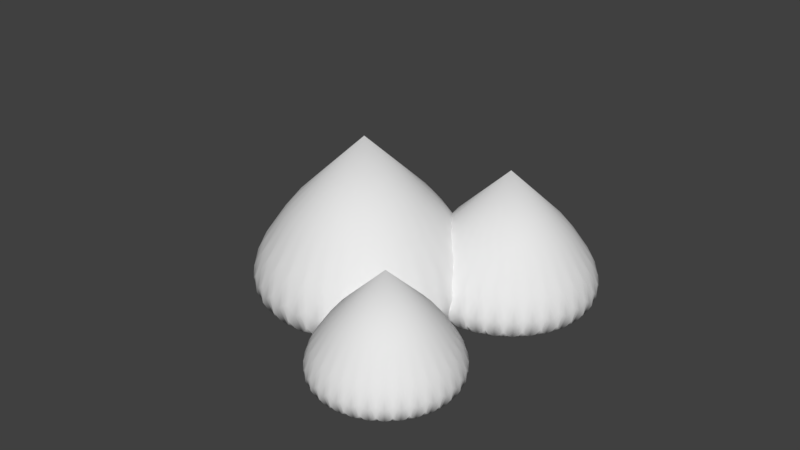 # Source: bush.blend  (saved by Blender 2.79.0; exported with 4.5.12 LTS)
import bpy
from mathutils import Matrix  # noqa: F401  (used for matrix-valued properties, if any)

bpy.ops.wm.read_factory_settings(use_empty=True)
scene = bpy.context.scene
scene.name = 'Scene'

# ---- collections
col_collection_1 = bpy.data.collections.new('Collection 1'); scene.collection.children.link(col_collection_1)

# ---- world
world_world = bpy.data.worlds.new('World'); scene.world = world_world
world_world.color = (0.05088, 0.05088, 0.05088)
world_world.use_sun_shadow = False
world_world.sun_shadow_jitter_overblur = 0.0
world_world.cycles.sampling_method = 'MANUAL'

# ---- meshes
me_cone_001 = bpy.data.meshes.new('Cone.001')
me_cone_001.from_pydata([(0.0, 1.0, -1.0), (0.1951, 0.9808, -1.0), (0.3827, 0.9239, -1.0), (0.5556, 0.8315, -1.0), (0.7071, 0.7071, -1.0), (0.8315, 0.5556, -1.0), (0.9239, 0.3827, -1.0), (0.9808, 0.1951, -1.0), (1.0, 7.55e-08, -1.0), (0.9808, -0.1951, -1.0), (0.9239, -0.3827, -1.0), (0.8315, -0.5556, -1.0), (0.7071, -0.7071, -1.0), (0.5556, -0.8315, -1.0), (0.3827, -0.9239, -1.0), (0.1951, -0.9808, -1.0), (-3.258e-07, -1.0, -1.0), (-0.1951, -0.9808, -1.0), (-0.3827, -0.9239, -1.0), (-0.5556, -0.8315, -1.0), (-0.7071, -0.7071, -1.0), (-0.8315, -0.5556, -1.0), (-0.9239, -0.3827, -1.0), (0.0, 0.0, 1.0), (-0.9808, -0.1951, -1.0), (-1.0, 9.656e-07, -1.0), (-0.9808, 0.1951, -1.0), (-0.9239, 0.3827, -1.0), (-0.8315, 0.5556, -1.0), (-0.7071, 0.7071, -1.0), (-0.5556, 0.8315, -1.0), (-0.3827, 0.9239, -1.0), (-0.1951, 0.9808, -1.0), (0.6361, 1.294, -0.9692), (0.795, 1.279, -0.9692), (0.9479, 1.232, -0.9692), (1.089, 1.157, -0.9692), (1.212, 1.056, -0.9692), (1.314, 0.9322, -0.9692), (1.389, 0.7913, -0.9692), (1.435, 0.6385, -0.9692), (1.451, 0.4795, -0.9692), (1.435, 0.3206, -0.9692), (1.389, 0.1677, -0.9692), (1.314, 0.02685, -0.9692), (1.212, -0.09662, -0.9692), (1.089, -0.1979, -0.9692), (0.9479, -0.2732, -0.9692), (0.795, -0.3196, -0.9692), (0.6361, -0.3353, -0.9692), (0.4771, -0.3196, -0.9692), (0.3243, -0.2732, -0.9692), (0.1834, -0.1979, -0.9692), (0.05991, -0.09662, -0.9692), (-0.04142, 0.02685, -0.9692), (-0.1167, 0.1677, -0.9692), (0.6361, 0.4795, 0.6604), (-0.1631, 0.3206, -0.9692), (-0.1787, 0.4795, -0.9692), (-0.1631, 0.6385, -0.9692), (-0.1167, 0.7913, -0.9692), (-0.04142, 0.9322, -0.9692), (0.05991, 1.056, -0.9692), (0.1834, 1.157, -0.9692), (0.3243, 1.232, -0.9692), (0.4771, 1.279, -0.9692), (0.6398, 0.08021, -0.9435), (0.768, 0.06758, -0.9435), (0.8914, 0.03016, -0.9435), (1.005, -0.03061, -0.9435), (1.105, -0.1124, -0.9435), (1.186, -0.212, -0.9435), (1.247, -0.3257, -0.9435), (1.285, -0.4491, -0.9435), (1.297, -0.5774, -0.9435), (1.285, -0.7056, -0.9435), (1.247, -0.829, -0.9435), (1.186, -0.9427, -0.9435), (1.105, -1.042, -0.9435), (1.005, -1.124, -0.9435), (0.8914, -1.185, -0.9435), (0.768, -1.222, -0.9435), (0.6397, -1.235, -0.9435), (0.5115, -1.222, -0.9435), (0.3881, -1.185, -0.9435), (0.2744, -1.124, -0.9435), (0.1748, -1.042, -0.9435), (0.093, -0.9427, -0.9435), (0.03224, -0.829, -0.9435), (0.6398, -0.5774, 0.3716), (-0.005181, -0.7056, -0.9435), (-0.01782, -0.5774, -0.9435), (-0.005181, -0.4491, -0.9435), (0.03224, -0.3257, -0.9435), (0.093, -0.212, -0.9435), (0.1748, -0.1124, -0.9435), (0.2744, -0.03061, -0.9435), (0.3881, 0.03016, -0.9435), (0.5115, 0.06758, -0.9435)], [], [(0, 23, 1), (1, 23, 2), (2, 23, 3), (3, 23, 4), (4, 23, 5), (5, 23, 6), (6, 23, 7), (7, 23, 8), (8, 23, 9), (9, 23, 10), (10, 23, 11), (11, 23, 12), (12, 23, 13), (13, 23, 14), (14, 23, 15), (15, 23, 16), (16, 23, 17), (17, 23, 18), (18, 23, 19), (19, 23, 20), (20, 23, 21), (21, 23, 22), (22, 23, 24), (24, 23, 25), (25, 23, 26), (26, 23, 27), (27, 23, 28), (28, 23, 29), (29, 23, 30), (30, 23, 31), (31, 23, 32), (32, 23, 0), (0, 1, 2, 3, 4, 5, 6, 7, 8, 9, 10, 11, 12, 13, 14, 15, 16, 17, 18, 19, 20, 21, 22, 24, 25, 26, 27, 28, 29, 30, 31, 32), (33, 56, 34), (34, 56, 35), (35, 56, 36), (36, 56, 37), (37, 56, 38), (38, 56, 39), (39, 56, 40), (40, 56, 41), (41, 56, 42), (42, 56, 43), (43, 56, 44), (44, 56, 45), (45, 56, 46), (46, 56, 47), (47, 56, 48), (48, 56, 49), (49, 56, 50), (50, 56, 51), (51, 56, 52), (52, 56, 53), (53, 56, 54), (54, 56, 55), (55, 56, 57), (57, 56, 58), (58, 56, 59), (59, 56, 60), (60, 56, 61), (61, 56, 62), (62, 56, 63), (63, 56, 64), (64, 56, 65), (65, 56, 33), (33, 34, 35, 36, 37, 38, 39, 40, 41, 42, 43, 44, 45, 46, 47, 48, 49, 50, 51, 52, 53, 54, 55, 57, 58, 59, 60, 61, 62, 63, 64, 65), (66, 89, 67), (67, 89, 68), (68, 89, 69), (69, 89, 70), (70, 89, 71), (71, 89, 72), (72, 89, 73), (73, 89, 74), (74, 89, 75), (75, 89, 76), (76, 89, 77), (77, 89, 78), (78, 89, 79), (79, 89, 80), (80, 89, 81), (81, 89, 82), (82, 89, 83), (83, 89, 84), (84, 89, 85), (85, 89, 86), (86, 89, 87), (87, 89, 88), (88, 89, 90), (90, 89, 91), (91, 89, 92), (92, 89, 93), (93, 89, 94), (94, 89, 95), (95, 89, 96), (96, 89, 97), (97, 89, 98), (98, 89, 66), (66, 67, 68, 69, 70, 71, 72, 73, 74, 75, 76, 77, 78, 79, 80, 81, 82, 83, 84, 85, 86, 87, 88, 90, 91, 92, 93, 94, 95, 96, 97, 98)])
me_cone_001.polygons.foreach_set('use_smooth', [True] * 99)
me_cone_001.use_remesh_preserve_volume = False
me_cone_001.use_remesh_preserve_attributes = False
me_cone_001.use_mirror_vertex_groups = False
me_cone_001.update()

# ---- objects
ob_cone_001 = bpy.data.objects.new('Cone.001', me_cone_001)

# ---- transforms, parenting, visibility, modifiers, constraints
ob_cone_001.location = (-2.247, 2.027, 0.6415)
ob_cone_001.scale = (3.512, 3.512, 2.244)
ob_cone_001.lineart.crease_threshold = 0.0
_m = ob_cone_001.modifiers.new('Subsurf', 'SUBSURF')
_m.uv_smooth = 'PRESERVE_CORNERS'
_m.quality = 2
_m.show_only_control_edges = False

# ---- collection membership
col_collection_1.objects.link(ob_cone_001)

# ---- scene / render settings (as saved in the file)
scene.frame_start = 1; scene.frame_end = 250; scene.frame_set(1)
scene.render.engine = 'BLENDER_EEVEE_NEXT'
scene.render.resolution_percentage = 50
scene.render.dither_intensity = 0.0
scene.cycles.use_denoising = False
scene.cycles.samples = 128
scene.cycles.sampling_pattern = 'TABULATED_SOBOL'
scene.cycles.use_adaptive_sampling = False
scene.cycles.use_light_tree = False
scene.cycles.blur_glossy = 0.0
scene.cycles.sample_clamp_indirect = 0.0
scene.view_settings.view_transform = 'Standard'
bpy.context.view_layer.update()

# ---- added for rendering (the .blend has no active camera and no usable light): camera, sun
cam_auto = bpy.data.cameras.new('AutoCamera')
cam_auto.lens = 50.0
cam_auto.sensor_width = 36.0
cam_auto.clip_end = 1000.0
ob_auto_camera = bpy.data.objects.new('AutoCamera', cam_auto)
scene.collection.objects.link(ob_auto_camera)
ob_auto_camera.location = (10.7177, -12.4754, 10.3796)
ob_auto_camera.rotation_euler = (1.09748, -7.21219e-08, 0.694738)
scene.camera = ob_auto_camera
light_auto_sun = bpy.data.lights.new('AutoSun', 'SUN')
light_auto_sun.energy = 3.0
light_auto_sun.angle = 0.0523599
ob_auto_sun = bpy.data.objects.new('AutoSun', light_auto_sun)
scene.collection.objects.link(ob_auto_sun)
ob_auto_sun.rotation_euler = (0.872665, 0.174533, 0.523599)
bpy.context.view_layer.update()
